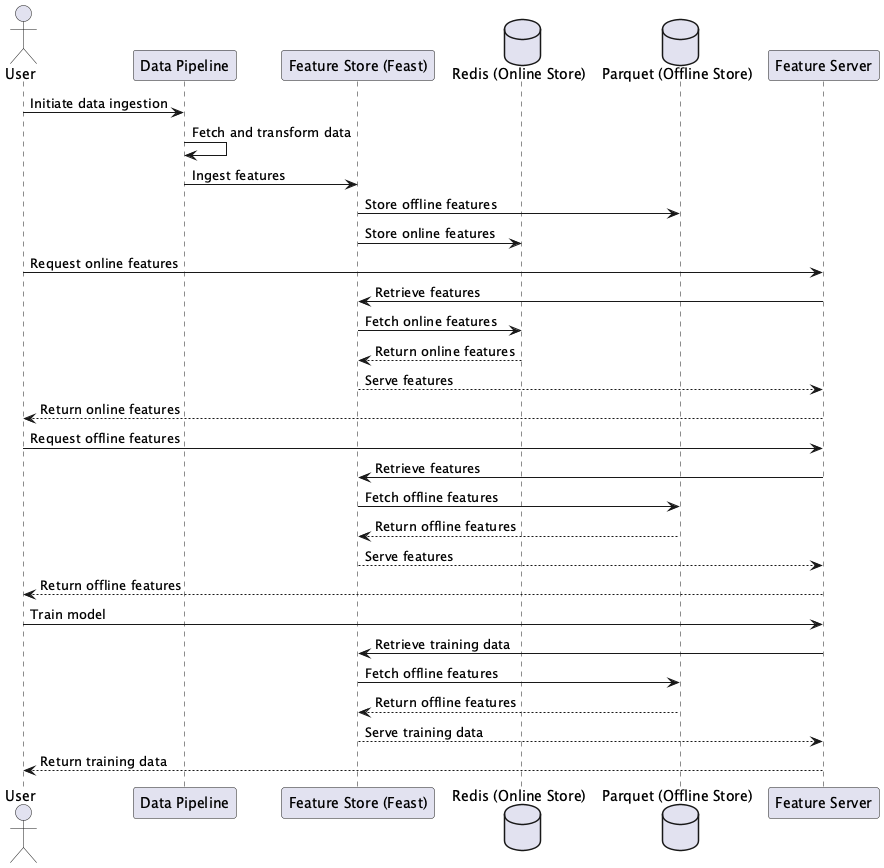

The diagram above was rendered by PlantUML. Its source (embedded in the PNG):
@startuml Elkinmt19_feature-hero-ml

actor User
participant "Data Pipeline" as DataPipeline
participant "Feature Store (Feast)" as Feast
database "Redis (Online Store)" as Redis
database "Parquet (Offline Store)" as Parquet
participant "Feature Server" as FeatureServer

User -> DataPipeline : Initiate data ingestion
DataPipeline -> DataPipeline : Fetch and transform data
DataPipeline -> Feast : Ingest features
Feast -> Parquet : Store offline features
Feast -> Redis : Store online features

User -> FeatureServer : Request online features
FeatureServer -> Feast : Retrieve features
Feast -> Redis : Fetch online features
Redis --> Feast : Return online features
Feast --> FeatureServer : Serve features
FeatureServer --> User : Return online features

User -> FeatureServer : Request offline features
FeatureServer -> Feast : Retrieve features
Feast -> Parquet : Fetch offline features
Parquet --> Feast : Return offline features
Feast --> FeatureServer : Serve features
FeatureServer --> User : Return offline features

User -> FeatureServer : Train model
FeatureServer -> Feast : Retrieve training data
Feast -> Parquet : Fetch offline features
Parquet --> Feast : Return offline features
Feast --> FeatureServer : Serve training data
FeatureServer --> User : Return training data

@enduml